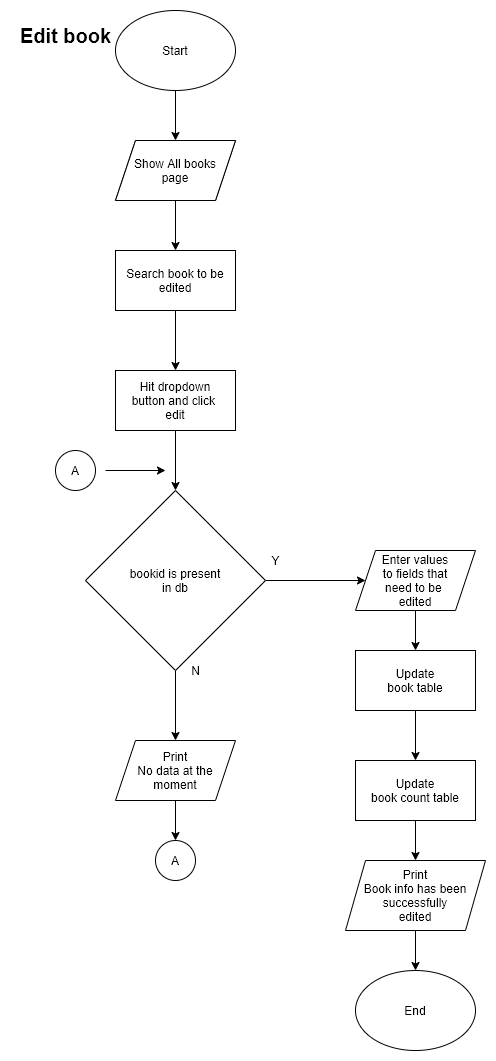

The diagram above was exported from draw.io. Its source (the exported page's mxGraphModel, read from the mxfile embedded in the PNG):
<mxGraphModel dx="868" dy="534" grid="1" gridSize="10" guides="1" tooltips="1" connect="1" arrows="1" fold="1" page="1" pageScale="1" pageWidth="850" pageHeight="1100" math="0" shadow="0">
  <root>
    <mxCell id="rxwyAng04eLEPYL0FRKl-0" />
    <mxCell id="rxwyAng04eLEPYL0FRKl-1" parent="rxwyAng04eLEPYL0FRKl-0" />
    <mxCell id="ClAnapsn1b_jzR5aENf6-2" value="" style="edgeStyle=orthogonalEdgeStyle;rounded=0;orthogonalLoop=1;jettySize=auto;html=1;" parent="rxwyAng04eLEPYL0FRKl-1" source="ClAnapsn1b_jzR5aENf6-0" edge="1">
      <mxGeometry relative="1" as="geometry">
        <mxPoint x="320" y="160" as="targetPoint" />
      </mxGeometry>
    </mxCell>
    <mxCell id="ClAnapsn1b_jzR5aENf6-0" value="Start" style="ellipse;whiteSpace=wrap;html=1;" parent="rxwyAng04eLEPYL0FRKl-1" vertex="1">
      <mxGeometry x="260" y="30" width="120" height="80" as="geometry" />
    </mxCell>
    <mxCell id="_YuCw8jRchQqmnO5thHH-2" value="" style="edgeStyle=orthogonalEdgeStyle;rounded=0;orthogonalLoop=1;jettySize=auto;html=1;" parent="rxwyAng04eLEPYL0FRKl-1" source="_YuCw8jRchQqmnO5thHH-0" target="_YuCw8jRchQqmnO5thHH-1" edge="1">
      <mxGeometry relative="1" as="geometry" />
    </mxCell>
    <mxCell id="_YuCw8jRchQqmnO5thHH-0" value="Show All books&lt;br&gt;page" style="shape=parallelogram;perimeter=parallelogramPerimeter;whiteSpace=wrap;html=1;fixedSize=1;" parent="rxwyAng04eLEPYL0FRKl-1" vertex="1">
      <mxGeometry x="260" y="160" width="120" height="60" as="geometry" />
    </mxCell>
    <mxCell id="91KBHEUqSec9hw9VsBlY-1" value="" style="edgeStyle=orthogonalEdgeStyle;rounded=0;orthogonalLoop=1;jettySize=auto;html=1;" parent="rxwyAng04eLEPYL0FRKl-1" source="_YuCw8jRchQqmnO5thHH-1" target="91KBHEUqSec9hw9VsBlY-0" edge="1">
      <mxGeometry relative="1" as="geometry" />
    </mxCell>
    <mxCell id="_YuCw8jRchQqmnO5thHH-1" value="Search book to be&lt;br&gt;edited" style="rounded=0;whiteSpace=wrap;html=1;" parent="rxwyAng04eLEPYL0FRKl-1" vertex="1">
      <mxGeometry x="260" y="270" width="120" height="60" as="geometry" />
    </mxCell>
    <mxCell id="91KBHEUqSec9hw9VsBlY-3" value="" style="edgeStyle=orthogonalEdgeStyle;rounded=0;orthogonalLoop=1;jettySize=auto;html=1;" parent="rxwyAng04eLEPYL0FRKl-1" source="91KBHEUqSec9hw9VsBlY-0" target="91KBHEUqSec9hw9VsBlY-2" edge="1">
      <mxGeometry relative="1" as="geometry" />
    </mxCell>
    <mxCell id="91KBHEUqSec9hw9VsBlY-0" value="Hit dropdown&lt;br&gt;button and click&amp;nbsp;&lt;br&gt;edit" style="rounded=0;whiteSpace=wrap;html=1;" parent="rxwyAng04eLEPYL0FRKl-1" vertex="1">
      <mxGeometry x="260" y="390" width="120" height="60" as="geometry" />
    </mxCell>
    <mxCell id="91KBHEUqSec9hw9VsBlY-5" value="" style="edgeStyle=orthogonalEdgeStyle;rounded=0;orthogonalLoop=1;jettySize=auto;html=1;" parent="rxwyAng04eLEPYL0FRKl-1" source="91KBHEUqSec9hw9VsBlY-2" target="91KBHEUqSec9hw9VsBlY-4" edge="1">
      <mxGeometry relative="1" as="geometry" />
    </mxCell>
    <mxCell id="91KBHEUqSec9hw9VsBlY-7" value="" style="edgeStyle=orthogonalEdgeStyle;rounded=0;orthogonalLoop=1;jettySize=auto;html=1;" parent="rxwyAng04eLEPYL0FRKl-1" source="91KBHEUqSec9hw9VsBlY-2" target="91KBHEUqSec9hw9VsBlY-6" edge="1">
      <mxGeometry relative="1" as="geometry" />
    </mxCell>
    <mxCell id="91KBHEUqSec9hw9VsBlY-2" value="bookid is present&lt;br&gt;in db" style="rhombus;whiteSpace=wrap;html=1;" parent="rxwyAng04eLEPYL0FRKl-1" vertex="1">
      <mxGeometry x="230" y="510" width="180" height="180" as="geometry" />
    </mxCell>
    <mxCell id="91KBHEUqSec9hw9VsBlY-10" value="" style="edgeStyle=orthogonalEdgeStyle;rounded=0;orthogonalLoop=1;jettySize=auto;html=1;" parent="rxwyAng04eLEPYL0FRKl-1" source="91KBHEUqSec9hw9VsBlY-4" target="91KBHEUqSec9hw9VsBlY-9" edge="1">
      <mxGeometry relative="1" as="geometry" />
    </mxCell>
    <mxCell id="91KBHEUqSec9hw9VsBlY-4" value="Enter values&lt;br&gt;to fields that&lt;br&gt;need to be &lt;br&gt;edited" style="shape=parallelogram;perimeter=parallelogramPerimeter;whiteSpace=wrap;html=1;fixedSize=1;" parent="rxwyAng04eLEPYL0FRKl-1" vertex="1">
      <mxGeometry x="500" y="570" width="120" height="60" as="geometry" />
    </mxCell>
    <mxCell id="KTlM8PAPPrxA6WXvZBv9-1" value="" style="edgeStyle=orthogonalEdgeStyle;rounded=0;orthogonalLoop=1;jettySize=auto;html=1;" parent="rxwyAng04eLEPYL0FRKl-1" source="91KBHEUqSec9hw9VsBlY-6" target="KTlM8PAPPrxA6WXvZBv9-0" edge="1">
      <mxGeometry relative="1" as="geometry" />
    </mxCell>
    <mxCell id="91KBHEUqSec9hw9VsBlY-6" value="Print&lt;br&gt;No data at the moment" style="shape=parallelogram;perimeter=parallelogramPerimeter;whiteSpace=wrap;html=1;fixedSize=1;" parent="rxwyAng04eLEPYL0FRKl-1" vertex="1">
      <mxGeometry x="260" y="760" width="120" height="60" as="geometry" />
    </mxCell>
    <mxCell id="91KBHEUqSec9hw9VsBlY-8" value="N" style="text;html=1;align=center;verticalAlign=middle;resizable=0;points=[];autosize=1;" parent="rxwyAng04eLEPYL0FRKl-1" vertex="1">
      <mxGeometry x="330" y="680" width="20" height="20" as="geometry" />
    </mxCell>
    <mxCell id="91KBHEUqSec9hw9VsBlY-12" value="" style="edgeStyle=orthogonalEdgeStyle;rounded=0;orthogonalLoop=1;jettySize=auto;html=1;" parent="rxwyAng04eLEPYL0FRKl-1" source="91KBHEUqSec9hw9VsBlY-9" target="91KBHEUqSec9hw9VsBlY-11" edge="1">
      <mxGeometry relative="1" as="geometry" />
    </mxCell>
    <mxCell id="91KBHEUqSec9hw9VsBlY-9" value="Update&lt;br&gt;book table&lt;br&gt;" style="whiteSpace=wrap;html=1;" parent="rxwyAng04eLEPYL0FRKl-1" vertex="1">
      <mxGeometry x="500" y="670" width="120" height="60" as="geometry" />
    </mxCell>
    <mxCell id="91KBHEUqSec9hw9VsBlY-14" value="" style="edgeStyle=orthogonalEdgeStyle;rounded=0;orthogonalLoop=1;jettySize=auto;html=1;" parent="rxwyAng04eLEPYL0FRKl-1" source="91KBHEUqSec9hw9VsBlY-11" target="91KBHEUqSec9hw9VsBlY-13" edge="1">
      <mxGeometry relative="1" as="geometry" />
    </mxCell>
    <mxCell id="91KBHEUqSec9hw9VsBlY-11" value="Update&lt;br&gt;book count table" style="whiteSpace=wrap;html=1;" parent="rxwyAng04eLEPYL0FRKl-1" vertex="1">
      <mxGeometry x="500" y="780" width="120" height="60" as="geometry" />
    </mxCell>
    <mxCell id="KTlM8PAPPrxA6WXvZBv9-7" value="" style="edgeStyle=orthogonalEdgeStyle;rounded=0;orthogonalLoop=1;jettySize=auto;html=1;" parent="rxwyAng04eLEPYL0FRKl-1" source="91KBHEUqSec9hw9VsBlY-13" target="KTlM8PAPPrxA6WXvZBv9-6" edge="1">
      <mxGeometry relative="1" as="geometry" />
    </mxCell>
    <mxCell id="91KBHEUqSec9hw9VsBlY-13" value="Print&lt;br&gt;Book info has been&lt;br&gt;successfully&lt;br&gt;edited" style="shape=parallelogram;perimeter=parallelogramPerimeter;whiteSpace=wrap;html=1;fixedSize=1;" parent="rxwyAng04eLEPYL0FRKl-1" vertex="1">
      <mxGeometry x="490" y="880" width="140" height="70" as="geometry" />
    </mxCell>
    <mxCell id="KTlM8PAPPrxA6WXvZBv9-0" value="A" style="ellipse;whiteSpace=wrap;html=1;aspect=fixed;" parent="rxwyAng04eLEPYL0FRKl-1" vertex="1">
      <mxGeometry x="300" y="860" width="40" height="40" as="geometry" />
    </mxCell>
    <mxCell id="KTlM8PAPPrxA6WXvZBv9-2" value="A" style="ellipse;whiteSpace=wrap;html=1;aspect=fixed;" parent="rxwyAng04eLEPYL0FRKl-1" vertex="1">
      <mxGeometry x="200" y="470" width="40" height="40" as="geometry" />
    </mxCell>
    <mxCell id="KTlM8PAPPrxA6WXvZBv9-4" value="" style="endArrow=classic;html=1;" parent="rxwyAng04eLEPYL0FRKl-1" edge="1">
      <mxGeometry width="50" height="50" relative="1" as="geometry">
        <mxPoint x="250" y="490" as="sourcePoint" />
        <mxPoint x="310" y="490" as="targetPoint" />
      </mxGeometry>
    </mxCell>
    <mxCell id="KTlM8PAPPrxA6WXvZBv9-5" value="Y" style="text;html=1;align=center;verticalAlign=middle;resizable=0;points=[];autosize=1;" parent="rxwyAng04eLEPYL0FRKl-1" vertex="1">
      <mxGeometry x="410" y="570" width="20" height="20" as="geometry" />
    </mxCell>
    <mxCell id="KTlM8PAPPrxA6WXvZBv9-6" value="End" style="ellipse;whiteSpace=wrap;html=1;" parent="rxwyAng04eLEPYL0FRKl-1" vertex="1">
      <mxGeometry x="500" y="990" width="120" height="80" as="geometry" />
    </mxCell>
    <mxCell id="fNuTv3dGJKls9qHy8sw2-0" value="Show All books&lt;br&gt;page" style="shape=parallelogram;perimeter=parallelogramPerimeter;whiteSpace=wrap;html=1;fixedSize=1;" parent="rxwyAng04eLEPYL0FRKl-1" vertex="1">
      <mxGeometry x="260" y="160" width="120" height="60" as="geometry" />
    </mxCell>
    <mxCell id="1HzIOTIZ1HArdxbeFhPm-0" value="Edit book" style="text;html=1;align=center;verticalAlign=middle;resizable=0;points=[];autosize=1;fontStyle=1;fontSize=20;" parent="rxwyAng04eLEPYL0FRKl-1" vertex="1">
      <mxGeometry x="155" y="40" width="110" height="30" as="geometry" />
    </mxCell>
  </root>
</mxGraphModel>